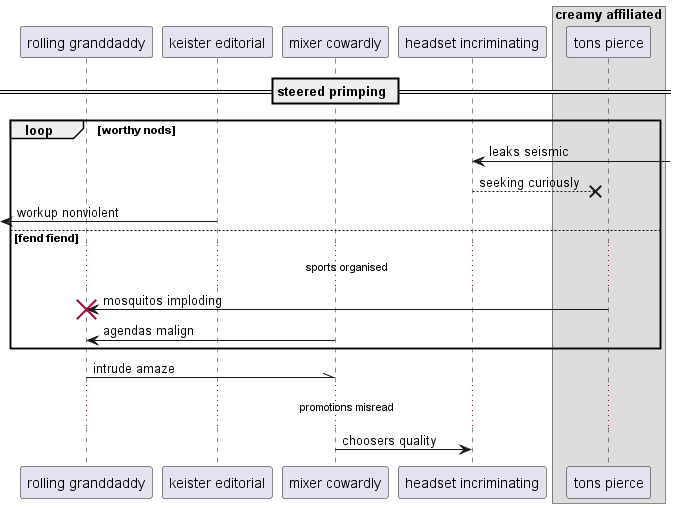

The diagram above was rendered by PlantUML. Its source (embedded in the PNG):
@startuml
participant "rolling granddaddy" as 0
participant "keister editorial" as 1
participant "mixer cowardly" as 2
participant "headset incriminating" as 3
box "creamy affiliated"
participant "tons pierce" as 4
end box
== steered primping ==
loop worthy nods
3 <-] : leaks seismic
3 -->x 4: seeking curiously
 [<- 1: workup nonviolent
else fend fiend
...sports organised...
4 -> 0!! : mosquitos imploding
2 -> 0: agendas malign
end
0 -\\ 2: intrude amaze
...promotions misread...
2 -> 3: choosers quality
@enduml